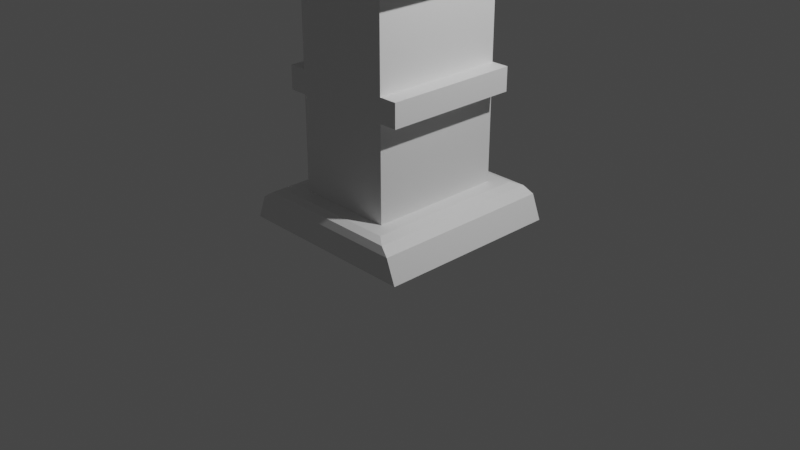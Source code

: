 # Source: pilar_con_mirror.blend  (saved by Blender 3.5.10; exported with 4.5.12 LTS)
import bpy
from mathutils import Matrix  # noqa: F401  (used for matrix-valued properties, if any)

bpy.ops.wm.read_factory_settings(use_empty=True)
scene = bpy.context.scene
scene.name = 'Scene'

# ---- collections
col_collection = bpy.data.collections.new('Collection'); scene.collection.children.link(col_collection)

# ---- materials (node trees are filled in below, after node groups)
mat_material = bpy.data.materials.new('Material')
mat_material.alpha_threshold = 0.0
mat_material.use_transparent_shadow = False
mat_material.roughness = 0.5
mat_material.line_color = (0.0, 0.0, 0.0, 1.0)

# ---- material node trees
mat_material.use_nodes = True; mat_material.node_tree.nodes.clear()
_N = mat_material.node_tree.nodes; _L = mat_material.node_tree.links
n0 = _N.new('ShaderNodeOutputMaterial'); n0.name = 'Material Output'; n0.location = (300, 300)
n1 = _N.new('ShaderNodeBsdfPrincipled'); n1.name = 'Principled BSDF'; n1.location = (10, 300)
n1.distribution = 'GGX'
n1.subsurface_method = 'RANDOM_WALK_SKIN'
n1.inputs[3].default_value = 1.45
n1.inputs[27].default_value = (0.0, 0.0, 0.0, 1.0)
n1.inputs[28].default_value = 1.0
_L.new(n1.outputs[0], n0.inputs[0])
n0.is_active_output = True

# ---- world
world_world = bpy.data.worlds.new('World'); scene.world = world_world
world_world.use_nodes = True; world_world.node_tree.nodes.clear()
_N = world_world.node_tree.nodes; _L = world_world.node_tree.links
n0 = _N.new('ShaderNodeOutputWorld'); n0.name = 'World Output'; n0.location = (300, 300)
n1 = _N.new('ShaderNodeBackground'); n1.name = 'Background'; n1.location = (10, 300)
n1.inputs[0].default_value = (0.05088, 0.05088, 0.05088, 1.0)
_L.new(n1.outputs[0], n0.inputs[0])
n0.is_active_output = True
world_world.color = (0.05088, 0.05088, 0.05088)
world_world.use_sun_shadow = False
world_world.sun_shadow_jitter_overblur = 0.0

# ---- cameras
cam_camera = bpy.data.cameras.new('Camera')
cam_camera.clip_end = 100.0
cam_camera.ortho_scale = 7.314

# ---- lights
light_light = bpy.data.lights.new('Light', 'POINT')
light_light.transmission_factor = 0.0
light_light.energy = 1000.0
light_light.shadow_soft_size = 0.1
light_light.shadow_maximum_resolution = 0.006
light_light.use_absolute_resolution = True

# ---- meshes
me_cube = bpy.data.meshes.new('Cube')
me_cube.from_pydata([(0.0, 1.0, -4.054), (0.0, -1.0, -4.054), (-0.5303, 0.7272, -3.697), (-1.0, 1.0, -4.054), (-0.5303, -0.7272, -3.697), (-1.0, -1.0, -4.054), (0.0, 0.7272, -3.697), (0.0, -0.7272, -3.697), (0.0, 0.7272, 0.606), (0.0, -0.7272, 0.606), (-0.5303, 0.7272, 0.606), (-0.5303, -0.7272, 0.606), (0.0, 1.0, -3.799), (0.0, 0.8833, -3.697), (0.0, 0.9658, -3.727), (0.0, -0.8833, -3.697), (0.0, -1.0, -3.799), (0.0, -0.9658, -3.727), (-0.9, 1.0, -3.798), (-0.6864, 0.8833, -3.697), (-0.7973, 0.9658, -3.727), (-0.6864, -0.8833, -3.697), (-0.9, -1.0, -3.798), (-0.7973, -0.9658, -3.727), (-0.5303, 0.7272, -0.06389), (0.0, -0.7272, -0.06389), (-0.5303, -0.7272, -0.06389), (0.0, 0.7272, -0.06389), (-0.5303, 0.7272, -0.3226), (-0.5303, -0.7272, -0.3226), (0.0, 0.7272, -0.3226), (0.0, -0.7272, -0.3226), (0.0, -0.7272, -0.3226), (0.0, -0.7272, -0.06389), (-0.5303, 0.7272, -0.06389), (0.0, 0.7272, -0.06389), (-0.5303, -0.7272, -0.06389), (-0.5303, 0.7272, -0.3226), (-0.5303, -0.7272, -0.3226), (0.0, 0.7272, -0.3226), (0.0, -0.7272, -0.3226), (0.0, -0.7272, -0.06389), (-0.6522, 0.7272, -0.06389), (0.0, 0.7272, -0.06389), (-0.6522, -0.7272, -0.06389), (-0.6522, 0.7272, -0.3226), (-0.6522, -0.7272, -0.3226), (0.0, 0.7272, -0.3226), (-0.5303, 0.7272, -1.212), (-0.5303, -0.7272, -1.212), (0.0, 0.7272, -1.212), (0.0, -0.7272, -1.212), (-0.5303, 0.7272, -1.469), (-0.5303, -0.7272, -1.469), (0.0, 0.7272, -1.469), (0.0, -0.7272, -1.469), (0.0, -0.7272, -1.469), (0.0, -0.7272, -1.212), (-0.7543, 0.7272, -1.212), (0.0, 0.7272, -1.212), (-0.7543, -0.7272, -1.212), (-0.7543, 0.7272, -1.469), (-0.7543, -0.7272, -1.469), (0.0, 0.7272, -1.469), (-0.5303, 0.7272, -2.444), (-0.5303, -0.7272, -2.444), (0.0, 0.7272, -2.444), (0.0, -0.7272, -2.444), (-0.5303, 0.7272, -2.695), (-0.5303, -0.7272, -2.695), (0.0, 0.7272, -2.695), (0.0, -0.7272, -2.695), (0.0, -0.7272, -2.695), (0.0, -0.7272, -2.444), (-0.7223, 0.7272, -2.444), (0.0, 0.7272, -2.444), (-0.7223, -0.7272, -2.444), (-0.7223, 0.7272, -2.695), (-0.7223, -0.7272, -2.695), (0.0, 0.7272, -2.695)], [], [(2, 6, 13, 19), (3, 0, 1, 5), (7, 4, 21, 15), (26, 25, 9, 11), (4, 2, 19, 21), (1, 16, 22, 5), (5, 22, 18, 3), (8, 10, 11, 9), (24, 26, 11, 10), (27, 24, 10, 8), (19, 13, 14, 20), (20, 14, 12, 18), (15, 21, 23, 17), (17, 23, 22, 16), (21, 19, 20, 23), (23, 20, 18, 22), (3, 18, 12, 0), (28, 29, 38, 37), (26, 24, 34, 36), (27, 30, 39, 35), (49, 51, 31, 29), (48, 49, 29, 28), (50, 48, 28, 30), (32, 33, 41, 40), (36, 34, 42, 44), (35, 39, 47, 43), (31, 25, 33, 32), (25, 26, 36, 33), (24, 27, 35, 34), (30, 28, 37, 39), (29, 31, 32, 38), (47, 45, 42, 43), (45, 46, 44, 42), (46, 40, 41, 44), (39, 37, 45, 47), (38, 32, 40, 46), (33, 36, 44, 41), (34, 35, 43, 42), (37, 38, 46, 45), (51, 49, 60, 57), (52, 53, 62, 61), (49, 48, 58, 60), (65, 67, 55, 53), (64, 65, 53, 52), (66, 64, 52, 54), (63, 61, 58, 59), (61, 62, 60, 58), (62, 56, 57, 60), (48, 50, 59, 58), (54, 52, 61, 63), (53, 55, 56, 62), (64, 66, 75, 74), (67, 65, 76, 73), (68, 69, 78, 77), (4, 7, 71, 69), (2, 4, 69, 68), (6, 2, 68, 70), (79, 77, 74, 75), (77, 78, 76, 74), (78, 72, 73, 76), (70, 68, 77, 79), (69, 71, 72, 78), (65, 64, 74, 76)])
_uv = me_cube.uv_layers.new(name='UVMap')
_uv.uv.foreach_set('vector', [0.5825, 0.7841, 0.5, 0.7841, 0.5, 0.7646, 0.6068, 0.7646, 0.375, 0.25, 0.5, 0.25, 0.5, 0.5, 0.375, 0.5, 0.5, 0.9659, 0.5825, 0.9659, 0.6068, 0.9854, 0.5, 0.9854, 0.5825, 0.9659, 0.5, 0.9659, 0.5, 0.9659, 0.5825, 0.9659, 0.5825, 0.9659, 0.5825, 0.7841, 0.6068, 0.7646, 0.6068, 0.9854, 0.375, 0.625, 0.5012, 0.625, 0.502, 0.75, 0.375, 0.75, 0.625, 0.5, 0.752, 0.5, 0.752, 0.75, 0.625, 0.75, 0.5, 0.7841, 0.5825, 0.7841, 0.5825, 0.9659, 0.5, 0.9659, 0.5825, 0.7841, 0.5825, 0.9659, 0.5825, 0.9659, 0.5825, 0.7841, 0.5, 0.7841, 0.5825, 0.7841, 0.5825, 0.7841, 0.5, 0.7841, 0.6068, 0.7646, 0.5, 0.7646, 0.5, 0.75, 0.6241, 0.75, 0.375, 0.5009, 0.375, 0.625, 0.2512, 0.625, 0.252, 0.5, 0.5, 0.9854, 0.6068, 0.9854, 0.6241, 1.0, 0.5, 1.0, 0.625, 0.625, 0.625, 0.7491, 0.502, 0.75, 0.5012, 0.625, 0.6068, 0.9854, 0.6068, 0.7646, 0.625, 0.7543, 0.625, 0.9957, 0.875, 0.5043, 0.875, 0.7457, 0.752, 0.75, 0.752, 0.5, 0.125, 0.5, 0.252, 0.5, 0.2512, 0.625, 0.125, 0.625, 0.5825, 0.7841, 0.5825, 0.9659, 0.5825, 0.9659, 0.5825, 0.7841, 0.5825, 0.9659, 0.5825, 0.7841, 0.5825, 0.7841, 0.5825, 0.9659, 0.0, 0.0, 0.0, 0.0, 0.0, 0.0, 0.0, 0.0, 0.5825, 0.9659, 0.5, 0.9659, 0.5, 0.9659, 0.5825, 0.9659, 0.5825, 0.7841, 0.5825, 0.9659, 0.5825, 0.9659, 0.5825, 0.7841, 0.5, 0.7841, 0.5825, 0.7841, 0.5825, 0.7841, 0.5, 0.7841, 0.0, 0.0, 0.0, 0.0, 0.0, 0.0, 0.0, 0.0, 0.5825, 0.9659, 0.5825, 0.7841, 0.5825, 0.7841, 0.5825, 0.9659, 0.0, 0.0, 0.0, 0.0, 0.0, 0.0, 0.0, 0.0, 0.0, 0.0, 0.0, 0.0, 0.0, 0.0, 0.0, 0.0, 0.5, 0.9659, 0.5825, 0.9659, 0.5825, 0.9659, 0.5, 0.9659, 0.5825, 0.7841, 0.5, 0.7841, 0.5, 0.7841, 0.5825, 0.7841, 0.5, 0.7841, 0.5825, 0.7841, 0.5825, 0.7841, 0.5, 0.7841, 0.5825, 0.9659, 0.5, 0.9659, 0.5, 0.9659, 0.5825, 0.9659, 0.5, 0.7841, 0.5825, 0.7841, 0.5825, 0.7841, 0.5, 0.7841, 0.5825, 0.7841, 0.5825, 0.9659, 0.5825, 0.9659, 0.5825, 0.7841, 0.5825, 0.9659, 0.5, 0.9659, 0.5, 0.9659, 0.5825, 0.9659, 0.5, 0.7841, 0.5825, 0.7841, 0.5825, 0.7841, 0.5, 0.7841, 0.5825, 0.9659, 0.5, 0.9659, 0.5, 0.9659, 0.5825, 0.9659, 0.5, 0.9659, 0.5825, 0.9659, 0.5825, 0.9659, 0.5, 0.9659, 0.5825, 0.7841, 0.5, 0.7841, 0.5, 0.7841, 0.5825, 0.7841, 0.5825, 0.7841, 0.5825, 0.9659, 0.5825, 0.9659, 0.5825, 0.7841, 0.5, 0.9659, 0.5825, 0.9659, 0.5825, 0.9659, 0.5, 0.9659, 0.5825, 0.7841, 0.5825, 0.9659, 0.5825, 0.9659, 0.5825, 0.7841, 0.5825, 0.9659, 0.5825, 0.7841, 0.5825, 0.7841, 0.5825, 0.9659, 0.5825, 0.9659, 0.5, 0.9659, 0.5, 0.9659, 0.5825, 0.9659, 0.5825, 0.7841, 0.5825, 0.9659, 0.5825, 0.9659, 0.5825, 0.7841, 0.5, 0.7841, 0.5825, 0.7841, 0.5825, 0.7841, 0.5, 0.7841, 0.5, 0.7841, 0.5825, 0.7841, 0.5825, 0.7841, 0.5, 0.7841, 0.5825, 0.7841, 0.5825, 0.9659, 0.5825, 0.9659, 0.5825, 0.7841, 0.5825, 0.9659, 0.5, 0.9659, 0.5, 0.9659, 0.5825, 0.9659, 0.5825, 0.7841, 0.5, 0.7841, 0.5, 0.7841, 0.5825, 0.7841, 0.5, 0.7841, 0.5825, 0.7841, 0.5825, 0.7841, 0.5, 0.7841, 0.5825, 0.9659, 0.5, 0.9659, 0.5, 0.9659, 0.5825, 0.9659, 0.5825, 0.7841, 0.5, 0.7841, 0.5, 0.7841, 0.5825, 0.7841, 0.5, 0.9659, 0.5825, 0.9659, 0.5825, 0.9659, 0.5, 0.9659, 0.5825, 0.7841, 0.5825, 0.9659, 0.5825, 0.9659, 0.5825, 0.7841, 0.5825, 0.9659, 0.5, 0.9659, 0.5, 0.9659, 0.5825, 0.9659, 0.5825, 0.7841, 0.5825, 0.9659, 0.5825, 0.9659, 0.5825, 0.7841, 0.5, 0.7841, 0.5825, 0.7841, 0.5825, 0.7841, 0.5, 0.7841, 0.5, 0.7841, 0.5825, 0.7841, 0.5825, 0.7841, 0.5, 0.7841, 0.5825, 0.7841, 0.5825, 0.9659, 0.5825, 0.9659, 0.5825, 0.7841, 0.5825, 0.9659, 0.5, 0.9659, 0.5, 0.9659, 0.5825, 0.9659, 0.5, 0.7841, 0.5825, 0.7841, 0.5825, 0.7841, 0.5, 0.7841, 0.5825, 0.9659, 0.5, 0.9659, 0.5, 0.9659, 0.5825, 0.9659, 0.5825, 0.9659, 0.5825, 0.7841, 0.5825, 0.7841, 0.5825, 0.9659])
me_cube.materials.append(mat_material)
me_cube.use_mirror_vertex_groups = False
me_cube.update()

# ---- objects
ob_cube = bpy.data.objects.new('Cube', me_cube)
ob_light = bpy.data.objects.new('Light', light_light)
ob_camera = bpy.data.objects.new('Camera', cam_camera)

# ---- transforms, parenting, visibility, modifiers, constraints
ob_cube.location = (0.0, 0.0, 4.063)
ob_cube.lock_rotations_4d = False
ob_cube.empty_display_type = 'ARROWS'
ob_cube.lineart.crease_threshold = 0.0
_m = ob_cube.modifiers.new('Mirror', 'MIRROR')
_m.use_axis = (True, False, True)
_m.use_clip = True
ob_light.location = (4.076, 1.005, 5.904)
ob_light.rotation_euler = (0.6503, 0.05522, 1.866)
ob_light.lock_rotations_4d = False
ob_light.empty_display_type = 'ARROWS'
ob_light.color = (0.0, 0.0, 0.0, 0.0)
ob_light.lineart.crease_threshold = 0.0
ob_camera.location = (7.359, -6.926, 4.958)
ob_camera.rotation_euler = (1.109, 0.0, 0.8149)
ob_camera.lock_rotations_4d = False
ob_camera.empty_display_type = 'ARROWS'
ob_camera.color = (0.0, 0.0, 0.0, 0.0)
ob_camera.display_type = 'WIRE'
ob_camera.lineart.crease_threshold = 0.0

# ---- collection membership
col_collection.objects.link(ob_cube)
col_collection.objects.link(ob_light)
col_collection.objects.link(ob_camera)

# ---- scene / render settings (as saved in the file)
scene.camera = ob_camera
scene.frame_start = 1; scene.frame_end = 250; scene.frame_set(1)
scene.render.engine = 'BLENDER_EEVEE_NEXT'
scene.cycles.sampling_pattern = 'TABULATED_SOBOL'
scene.view_settings.view_transform = 'Filmic'
bpy.context.view_layer.update()
